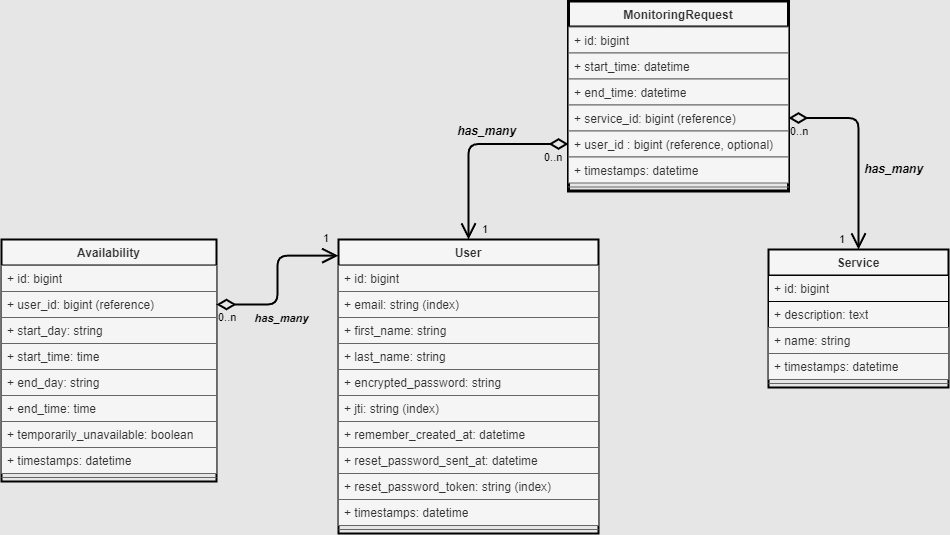

The diagram above was exported from draw.io. Its source (the exported page's mxGraphModel, read from the mxfile embedded in the PNG):
<mxGraphModel dx="2452" dy="551" grid="0" gridSize="10" guides="1" tooltips="1" connect="1" arrows="1" fold="1" page="0" pageScale="1" pageWidth="827" pageHeight="1169" background="#E6E6E6" math="0" shadow="0">
  <root>
    <mxCell id="WIyWlLk6GJQsqaUBKTNV-0" />
    <mxCell id="WIyWlLk6GJQsqaUBKTNV-1" parent="WIyWlLk6GJQsqaUBKTNV-0" />
    <mxCell id="O0vDC-ItqXNGqY01IUgu-0" value="Service" style="swimlane;fontStyle=1;align=center;verticalAlign=top;childLayout=stackLayout;horizontal=1;startSize=26;horizontalStack=0;resizeParent=1;resizeLast=0;collapsible=1;marginBottom=0;rounded=0;shadow=0;strokeWidth=2;fillColor=#f5f5f5;fontColor=#333333;strokeColor=#000000;" parent="WIyWlLk6GJQsqaUBKTNV-1" vertex="1">
      <mxGeometry x="-290" y="310" width="180" height="138" as="geometry">
        <mxRectangle x="340" y="380" width="170" height="26" as="alternateBounds" />
      </mxGeometry>
    </mxCell>
    <mxCell id="O0vDC-ItqXNGqY01IUgu-4" value="+ id&lt;span style=&quot;background-color: initial;&quot;&gt;: bigint&lt;/span&gt;" style="text;strokeColor=#000000;fillColor=#f5f5f5;align=left;verticalAlign=top;spacingLeft=4;spacingRight=4;overflow=hidden;rotatable=0;points=[[0,0.5],[1,0.5]];portConstraint=eastwest;whiteSpace=wrap;html=1;rounded=0;fontColor=#333333;" parent="O0vDC-ItqXNGqY01IUgu-0" vertex="1">
      <mxGeometry y="26" width="180" height="26" as="geometry" />
    </mxCell>
    <mxCell id="O0vDC-ItqXNGqY01IUgu-5" value="+ description: text" style="text;strokeColor=#000000;fillColor=#f5f5f5;align=left;verticalAlign=top;spacingLeft=4;spacingRight=4;overflow=hidden;rotatable=0;points=[[0,0.5],[1,0.5]];portConstraint=eastwest;whiteSpace=wrap;html=1;rounded=0;fontColor=#333333;" parent="O0vDC-ItqXNGqY01IUgu-0" vertex="1">
      <mxGeometry y="52" width="180" height="26" as="geometry" />
    </mxCell>
    <mxCell id="O0vDC-ItqXNGqY01IUgu-6" value="+ name: string" style="text;strokeColor=#666666;fillColor=#f5f5f5;align=left;verticalAlign=top;spacingLeft=4;spacingRight=4;overflow=hidden;rotatable=0;points=[[0,0.5],[1,0.5]];portConstraint=eastwest;whiteSpace=wrap;html=1;rounded=0;fontColor=#333333;" parent="O0vDC-ItqXNGqY01IUgu-0" vertex="1">
      <mxGeometry y="78" width="180" height="26" as="geometry" />
    </mxCell>
    <mxCell id="O0vDC-ItqXNGqY01IUgu-7" value="+ timestamps: datetime" style="text;strokeColor=#666666;fillColor=#f5f5f5;align=left;verticalAlign=top;spacingLeft=4;spacingRight=4;overflow=hidden;rotatable=0;points=[[0,0.5],[1,0.5]];portConstraint=eastwest;whiteSpace=wrap;html=1;rounded=0;fontColor=#333333;" parent="O0vDC-ItqXNGqY01IUgu-0" vertex="1">
      <mxGeometry y="104" width="180" height="26" as="geometry" />
    </mxCell>
    <mxCell id="O0vDC-ItqXNGqY01IUgu-2" value="" style="line;html=1;strokeWidth=1;align=left;verticalAlign=middle;spacingTop=-1;spacingLeft=3;spacingRight=3;rotatable=0;labelPosition=right;points=[];portConstraint=eastwest;rounded=0;fillColor=#f5f5f5;fontColor=#333333;strokeColor=#666666;" parent="O0vDC-ItqXNGqY01IUgu-0" vertex="1">
      <mxGeometry y="130" width="180" height="8" as="geometry" />
    </mxCell>
    <mxCell id="O0vDC-ItqXNGqY01IUgu-11" value="MonitoringRequest" style="swimlane;fontStyle=1;align=center;verticalAlign=top;childLayout=stackLayout;horizontal=1;startSize=26;horizontalStack=0;resizeParent=1;resizeLast=0;collapsible=1;marginBottom=0;rounded=0;shadow=0;strokeWidth=3;fillColor=#f5f5f5;fontColor=#333333;strokeColor=#000000;" parent="WIyWlLk6GJQsqaUBKTNV-1" vertex="1">
      <mxGeometry x="-490" y="61.5" width="220" height="190" as="geometry">
        <mxRectangle x="340" y="380" width="170" height="26" as="alternateBounds" />
      </mxGeometry>
    </mxCell>
    <mxCell id="O0vDC-ItqXNGqY01IUgu-12" value="+ id&lt;span style=&quot;background-color: initial;&quot;&gt;: bigint&lt;/span&gt;" style="text;strokeColor=#666666;fillColor=#f5f5f5;align=left;verticalAlign=top;spacingLeft=4;spacingRight=4;overflow=hidden;rotatable=0;points=[[0,0.5],[1,0.5]];portConstraint=eastwest;whiteSpace=wrap;html=1;rounded=0;fontColor=#333333;" parent="O0vDC-ItqXNGqY01IUgu-11" vertex="1">
      <mxGeometry y="26" width="220" height="26" as="geometry" />
    </mxCell>
    <mxCell id="O0vDC-ItqXNGqY01IUgu-13" value="+ start_time: datetime" style="text;strokeColor=#666666;fillColor=#f5f5f5;align=left;verticalAlign=top;spacingLeft=4;spacingRight=4;overflow=hidden;rotatable=0;points=[[0,0.5],[1,0.5]];portConstraint=eastwest;whiteSpace=wrap;html=1;rounded=0;fontColor=#333333;" parent="O0vDC-ItqXNGqY01IUgu-11" vertex="1">
      <mxGeometry y="52" width="220" height="26" as="geometry" />
    </mxCell>
    <mxCell id="O0vDC-ItqXNGqY01IUgu-18" value="+ end_time: datetime" style="text;strokeColor=#666666;fillColor=#f5f5f5;align=left;verticalAlign=top;spacingLeft=4;spacingRight=4;overflow=hidden;rotatable=0;points=[[0,0.5],[1,0.5]];portConstraint=eastwest;whiteSpace=wrap;html=1;rounded=0;fontColor=#333333;" parent="O0vDC-ItqXNGqY01IUgu-11" vertex="1">
      <mxGeometry y="78" width="220" height="26" as="geometry" />
    </mxCell>
    <mxCell id="O0vDC-ItqXNGqY01IUgu-19" value="+ service_id: bigint (reference)" style="text;strokeColor=#666666;fillColor=#f5f5f5;align=left;verticalAlign=top;spacingLeft=4;spacingRight=4;overflow=hidden;rotatable=0;points=[[0,0.5],[1,0.5]];portConstraint=eastwest;whiteSpace=wrap;html=1;rounded=0;fontColor=#333333;" parent="O0vDC-ItqXNGqY01IUgu-11" vertex="1">
      <mxGeometry y="104" width="220" height="26" as="geometry" />
    </mxCell>
    <mxCell id="O0vDC-ItqXNGqY01IUgu-20" value="+ user_id : bigint (reference, optional)" style="text;strokeColor=#666666;fillColor=#f5f5f5;align=left;verticalAlign=top;spacingLeft=4;spacingRight=4;overflow=hidden;rotatable=0;points=[[0,0.5],[1,0.5]];portConstraint=eastwest;whiteSpace=wrap;html=1;rounded=0;fontColor=#333333;" parent="O0vDC-ItqXNGqY01IUgu-11" vertex="1">
      <mxGeometry y="130" width="220" height="26" as="geometry" />
    </mxCell>
    <mxCell id="O0vDC-ItqXNGqY01IUgu-15" value="+ timestamps: datetime" style="text;strokeColor=#666666;fillColor=#f5f5f5;align=left;verticalAlign=top;spacingLeft=4;spacingRight=4;overflow=hidden;rotatable=0;points=[[0,0.5],[1,0.5]];portConstraint=eastwest;whiteSpace=wrap;html=1;rounded=0;fontColor=#333333;" parent="O0vDC-ItqXNGqY01IUgu-11" vertex="1">
      <mxGeometry y="156" width="220" height="26" as="geometry" />
    </mxCell>
    <mxCell id="O0vDC-ItqXNGqY01IUgu-16" value="" style="line;html=1;strokeWidth=1;align=left;verticalAlign=middle;spacingTop=-1;spacingLeft=3;spacingRight=3;rotatable=0;labelPosition=right;points=[];portConstraint=eastwest;rounded=0;fillColor=#f5f5f5;fontColor=#333333;strokeColor=#666666;" parent="O0vDC-ItqXNGqY01IUgu-11" vertex="1">
      <mxGeometry y="182" width="220" height="8" as="geometry" />
    </mxCell>
    <mxCell id="O0vDC-ItqXNGqY01IUgu-21" value="has_many" style="endArrow=open;html=1;endSize=12;startArrow=diamondThin;startSize=14;startFill=0;edgeStyle=orthogonalEdgeStyle;rounded=1;fontSize=12;curved=0;exitX=1;exitY=0.5;exitDx=0;exitDy=0;entryX=0.5;entryY=0;entryDx=0;entryDy=0;strokeWidth=2;fontStyle=3;labelBackgroundColor=none;" parent="WIyWlLk6GJQsqaUBKTNV-1" source="O0vDC-ItqXNGqY01IUgu-19" target="O0vDC-ItqXNGqY01IUgu-0" edge="1">
      <mxGeometry x="0.196" y="35" relative="1" as="geometry">
        <mxPoint x="-320" y="180" as="sourcePoint" />
        <mxPoint x="-160" y="180" as="targetPoint" />
        <mxPoint y="1" as="offset" />
      </mxGeometry>
    </mxCell>
    <mxCell id="O0vDC-ItqXNGqY01IUgu-22" value="0..n" style="edgeLabel;resizable=0;html=1;align=left;verticalAlign=top;rounded=0;labelBackgroundColor=none;" parent="O0vDC-ItqXNGqY01IUgu-21" connectable="0" vertex="1">
      <mxGeometry x="-1" relative="1" as="geometry" />
    </mxCell>
    <mxCell id="O0vDC-ItqXNGqY01IUgu-23" value="1" style="edgeLabel;resizable=0;html=1;align=right;verticalAlign=top;rounded=0;labelBackgroundColor=none;" parent="O0vDC-ItqXNGqY01IUgu-21" connectable="0" vertex="1">
      <mxGeometry x="1" relative="1" as="geometry">
        <mxPoint x="-13" y="-23" as="offset" />
      </mxGeometry>
    </mxCell>
    <mxCell id="O0vDC-ItqXNGqY01IUgu-24" value="User" style="swimlane;fontStyle=1;align=center;verticalAlign=top;childLayout=stackLayout;horizontal=1;startSize=26;horizontalStack=0;resizeParent=1;resizeLast=0;collapsible=1;marginBottom=0;rounded=0;shadow=0;strokeWidth=2;fillColor=#f5f5f5;fontColor=#333333;strokeColor=#000000;" parent="WIyWlLk6GJQsqaUBKTNV-1" vertex="1">
      <mxGeometry x="-720" y="300" width="260" height="294" as="geometry">
        <mxRectangle x="340" y="380" width="170" height="26" as="alternateBounds" />
      </mxGeometry>
    </mxCell>
    <mxCell id="O0vDC-ItqXNGqY01IUgu-25" value="+ id&lt;span style=&quot;background-color: initial;&quot;&gt;: bigint&lt;/span&gt;" style="text;strokeColor=#666666;fillColor=#f5f5f5;align=left;verticalAlign=top;spacingLeft=4;spacingRight=4;overflow=hidden;rotatable=0;points=[[0,0.5],[1,0.5]];portConstraint=eastwest;whiteSpace=wrap;html=1;rounded=0;fontColor=#333333;" parent="O0vDC-ItqXNGqY01IUgu-24" vertex="1">
      <mxGeometry y="26" width="260" height="26" as="geometry" />
    </mxCell>
    <mxCell id="O0vDC-ItqXNGqY01IUgu-26" value="+ email: string (index)" style="text;strokeColor=#666666;fillColor=#f5f5f5;align=left;verticalAlign=top;spacingLeft=4;spacingRight=4;overflow=hidden;rotatable=0;points=[[0,0.5],[1,0.5]];portConstraint=eastwest;whiteSpace=wrap;html=1;rounded=0;fontColor=#333333;" parent="O0vDC-ItqXNGqY01IUgu-24" vertex="1">
      <mxGeometry y="52" width="260" height="26" as="geometry" />
    </mxCell>
    <mxCell id="O0vDC-ItqXNGqY01IUgu-27" value="+ first_name: string" style="text;strokeColor=#666666;fillColor=#f5f5f5;align=left;verticalAlign=top;spacingLeft=4;spacingRight=4;overflow=hidden;rotatable=0;points=[[0,0.5],[1,0.5]];portConstraint=eastwest;whiteSpace=wrap;html=1;rounded=0;fontColor=#333333;" parent="O0vDC-ItqXNGqY01IUgu-24" vertex="1">
      <mxGeometry y="78" width="260" height="26" as="geometry" />
    </mxCell>
    <mxCell id="O0vDC-ItqXNGqY01IUgu-30" value="+ last_name: string" style="text;strokeColor=#666666;fillColor=#f5f5f5;align=left;verticalAlign=top;spacingLeft=4;spacingRight=4;overflow=hidden;rotatable=0;points=[[0,0.5],[1,0.5]];portConstraint=eastwest;whiteSpace=wrap;html=1;rounded=0;fontColor=#333333;" parent="O0vDC-ItqXNGqY01IUgu-24" vertex="1">
      <mxGeometry y="104" width="260" height="26" as="geometry" />
    </mxCell>
    <mxCell id="O0vDC-ItqXNGqY01IUgu-31" value="+ encrypted_password: string" style="text;strokeColor=#666666;fillColor=#f5f5f5;align=left;verticalAlign=top;spacingLeft=4;spacingRight=4;overflow=hidden;rotatable=0;points=[[0,0.5],[1,0.5]];portConstraint=eastwest;whiteSpace=wrap;html=1;rounded=0;fontColor=#333333;" parent="O0vDC-ItqXNGqY01IUgu-24" vertex="1">
      <mxGeometry y="130" width="260" height="26" as="geometry" />
    </mxCell>
    <mxCell id="O0vDC-ItqXNGqY01IUgu-32" value="+ jti: string (index)" style="text;strokeColor=#666666;fillColor=#f5f5f5;align=left;verticalAlign=top;spacingLeft=4;spacingRight=4;overflow=hidden;rotatable=0;points=[[0,0.5],[1,0.5]];portConstraint=eastwest;whiteSpace=wrap;html=1;rounded=0;fontColor=#333333;" parent="O0vDC-ItqXNGqY01IUgu-24" vertex="1">
      <mxGeometry y="156" width="260" height="26" as="geometry" />
    </mxCell>
    <mxCell id="O0vDC-ItqXNGqY01IUgu-33" value="+ remember_created_at: datetime" style="text;strokeColor=#666666;fillColor=#f5f5f5;align=left;verticalAlign=top;spacingLeft=4;spacingRight=4;overflow=hidden;rotatable=0;points=[[0,0.5],[1,0.5]];portConstraint=eastwest;whiteSpace=wrap;html=1;rounded=0;fontColor=#333333;" parent="O0vDC-ItqXNGqY01IUgu-24" vertex="1">
      <mxGeometry y="182" width="260" height="26" as="geometry" />
    </mxCell>
    <mxCell id="O0vDC-ItqXNGqY01IUgu-34" value="+ reset_password_sent_at: datetime" style="text;strokeColor=#666666;fillColor=#f5f5f5;align=left;verticalAlign=top;spacingLeft=4;spacingRight=4;overflow=hidden;rotatable=0;points=[[0,0.5],[1,0.5]];portConstraint=eastwest;whiteSpace=wrap;html=1;rounded=0;fontColor=#333333;" parent="O0vDC-ItqXNGqY01IUgu-24" vertex="1">
      <mxGeometry y="208" width="260" height="26" as="geometry" />
    </mxCell>
    <mxCell id="O0vDC-ItqXNGqY01IUgu-35" value="+ reset_password_token: string (index)" style="text;strokeColor=#666666;fillColor=#f5f5f5;align=left;verticalAlign=top;spacingLeft=4;spacingRight=4;overflow=hidden;rotatable=0;points=[[0,0.5],[1,0.5]];portConstraint=eastwest;whiteSpace=wrap;html=1;rounded=0;fontColor=#333333;" parent="O0vDC-ItqXNGqY01IUgu-24" vertex="1">
      <mxGeometry y="234" width="260" height="26" as="geometry" />
    </mxCell>
    <mxCell id="O0vDC-ItqXNGqY01IUgu-28" value="+ timestamps: datetime" style="text;strokeColor=#666666;fillColor=#f5f5f5;align=left;verticalAlign=top;spacingLeft=4;spacingRight=4;overflow=hidden;rotatable=0;points=[[0,0.5],[1,0.5]];portConstraint=eastwest;whiteSpace=wrap;html=1;rounded=0;fontColor=#333333;" parent="O0vDC-ItqXNGqY01IUgu-24" vertex="1">
      <mxGeometry y="260" width="260" height="26" as="geometry" />
    </mxCell>
    <mxCell id="O0vDC-ItqXNGqY01IUgu-29" value="" style="line;html=1;strokeWidth=1;align=left;verticalAlign=middle;spacingTop=-1;spacingLeft=3;spacingRight=3;rotatable=0;labelPosition=right;points=[];portConstraint=eastwest;rounded=0;fillColor=#f5f5f5;fontColor=#333333;strokeColor=#666666;" parent="O0vDC-ItqXNGqY01IUgu-24" vertex="1">
      <mxGeometry y="286" width="260" height="8" as="geometry" />
    </mxCell>
    <mxCell id="O0vDC-ItqXNGqY01IUgu-36" value="has_many" style="endArrow=open;html=1;endSize=12;startArrow=diamondThin;startSize=14;startFill=0;edgeStyle=orthogonalEdgeStyle;rounded=1;fontSize=12;curved=0;exitX=0;exitY=0.5;exitDx=0;exitDy=0;entryX=0.5;entryY=0;entryDx=0;entryDy=0;strokeWidth=2;fontStyle=3;labelBackgroundColor=none;" parent="WIyWlLk6GJQsqaUBKTNV-1" source="O0vDC-ItqXNGqY01IUgu-20" target="O0vDC-ItqXNGqY01IUgu-24" edge="1">
      <mxGeometry x="-0.1611" y="-13" relative="1" as="geometry">
        <mxPoint x="-340" y="340" as="sourcePoint" />
        <mxPoint x="-640" y="140" as="targetPoint" />
        <mxPoint as="offset" />
      </mxGeometry>
    </mxCell>
    <mxCell id="O0vDC-ItqXNGqY01IUgu-37" value="0..n" style="edgeLabel;resizable=0;html=1;align=left;verticalAlign=top;rounded=0;labelBackgroundColor=none;" parent="O0vDC-ItqXNGqY01IUgu-36" connectable="0" vertex="1">
      <mxGeometry x="-1" relative="1" as="geometry">
        <mxPoint x="-26" as="offset" />
      </mxGeometry>
    </mxCell>
    <mxCell id="O0vDC-ItqXNGqY01IUgu-38" value="1" style="edgeLabel;resizable=0;html=1;align=right;verticalAlign=top;rounded=0;labelBackgroundColor=none;" parent="O0vDC-ItqXNGqY01IUgu-36" connectable="0" vertex="1">
      <mxGeometry x="1" relative="1" as="geometry">
        <mxPoint x="20" y="-23" as="offset" />
      </mxGeometry>
    </mxCell>
    <mxCell id="O0vDC-ItqXNGqY01IUgu-39" value="Availability" style="swimlane;fontStyle=1;align=center;verticalAlign=top;childLayout=stackLayout;horizontal=1;startSize=26;horizontalStack=0;resizeParent=1;resizeLast=0;collapsible=1;marginBottom=0;rounded=0;shadow=0;strokeWidth=2;fillColor=#f5f5f5;strokeColor=#000000;fontColor=#333333;fillStyle=solid;" parent="WIyWlLk6GJQsqaUBKTNV-1" vertex="1">
      <mxGeometry x="-1057" y="300" width="215" height="242" as="geometry">
        <mxRectangle x="340" y="380" width="170" height="26" as="alternateBounds" />
      </mxGeometry>
    </mxCell>
    <mxCell id="O0vDC-ItqXNGqY01IUgu-40" value="+ id&lt;span style=&quot;background-color: initial;&quot;&gt;: bigint&lt;/span&gt;" style="text;strokeColor=#666666;fillColor=#f5f5f5;align=left;verticalAlign=top;spacingLeft=4;spacingRight=4;overflow=hidden;rotatable=0;points=[[0,0.5],[1,0.5]];portConstraint=eastwest;whiteSpace=wrap;html=1;rounded=0;fontColor=#333333;" parent="O0vDC-ItqXNGqY01IUgu-39" vertex="1">
      <mxGeometry y="26" width="215" height="26" as="geometry" />
    </mxCell>
    <mxCell id="O0vDC-ItqXNGqY01IUgu-48" value="+ user_id: bigint (reference)" style="text;strokeColor=#666666;fillColor=#f5f5f5;align=left;verticalAlign=top;spacingLeft=4;spacingRight=4;overflow=hidden;rotatable=0;points=[[0,0.5],[1,0.5]];portConstraint=eastwest;whiteSpace=wrap;html=1;rounded=0;fontColor=#333333;" parent="O0vDC-ItqXNGqY01IUgu-39" vertex="1">
      <mxGeometry y="52" width="215" height="26" as="geometry" />
    </mxCell>
    <mxCell id="O0vDC-ItqXNGqY01IUgu-41" value="+ start_day: string" style="text;strokeColor=#666666;fillColor=#f5f5f5;align=left;verticalAlign=top;spacingLeft=4;spacingRight=4;overflow=hidden;rotatable=0;points=[[0,0.5],[1,0.5]];portConstraint=eastwest;whiteSpace=wrap;html=1;rounded=0;fontColor=#333333;" parent="O0vDC-ItqXNGqY01IUgu-39" vertex="1">
      <mxGeometry y="78" width="215" height="26" as="geometry" />
    </mxCell>
    <mxCell id="O0vDC-ItqXNGqY01IUgu-42" value="+ start_time: time" style="text;strokeColor=#666666;fillColor=#f5f5f5;align=left;verticalAlign=top;spacingLeft=4;spacingRight=4;overflow=hidden;rotatable=0;points=[[0,0.5],[1,0.5]];portConstraint=eastwest;whiteSpace=wrap;html=1;rounded=0;fontColor=#333333;" parent="O0vDC-ItqXNGqY01IUgu-39" vertex="1">
      <mxGeometry y="104" width="215" height="26" as="geometry" />
    </mxCell>
    <mxCell id="O0vDC-ItqXNGqY01IUgu-45" value="+ end_day: string" style="text;strokeColor=#666666;fillColor=#f5f5f5;align=left;verticalAlign=top;spacingLeft=4;spacingRight=4;overflow=hidden;rotatable=0;points=[[0,0.5],[1,0.5]];portConstraint=eastwest;whiteSpace=wrap;html=1;rounded=0;fontColor=#333333;" parent="O0vDC-ItqXNGqY01IUgu-39" vertex="1">
      <mxGeometry y="130" width="215" height="26" as="geometry" />
    </mxCell>
    <mxCell id="O0vDC-ItqXNGqY01IUgu-46" value="+ end_time: time" style="text;strokeColor=#666666;fillColor=#f5f5f5;align=left;verticalAlign=top;spacingLeft=4;spacingRight=4;overflow=hidden;rotatable=0;points=[[0,0.5],[1,0.5]];portConstraint=eastwest;whiteSpace=wrap;html=1;rounded=0;fontColor=#333333;" parent="O0vDC-ItqXNGqY01IUgu-39" vertex="1">
      <mxGeometry y="156" width="215" height="26" as="geometry" />
    </mxCell>
    <mxCell id="O0vDC-ItqXNGqY01IUgu-47" value="+&amp;nbsp;temporarily_unavailable: boolean" style="text;strokeColor=#666666;fillColor=#f5f5f5;align=left;verticalAlign=top;spacingLeft=4;spacingRight=4;overflow=hidden;rotatable=0;points=[[0,0.5],[1,0.5]];portConstraint=eastwest;whiteSpace=wrap;html=1;rounded=0;fontColor=#333333;" parent="O0vDC-ItqXNGqY01IUgu-39" vertex="1">
      <mxGeometry y="182" width="215" height="26" as="geometry" />
    </mxCell>
    <mxCell id="O0vDC-ItqXNGqY01IUgu-43" value="+ timestamps: datetime" style="text;strokeColor=#666666;fillColor=#f5f5f5;align=left;verticalAlign=top;spacingLeft=4;spacingRight=4;overflow=hidden;rotatable=0;points=[[0,0.5],[1,0.5]];portConstraint=eastwest;whiteSpace=wrap;html=1;rounded=0;fontColor=#333333;" parent="O0vDC-ItqXNGqY01IUgu-39" vertex="1">
      <mxGeometry y="208" width="215" height="26" as="geometry" />
    </mxCell>
    <mxCell id="O0vDC-ItqXNGqY01IUgu-44" value="" style="line;html=1;strokeWidth=1;align=left;verticalAlign=middle;spacingTop=-1;spacingLeft=3;spacingRight=3;rotatable=0;labelPosition=right;points=[];portConstraint=eastwest;rounded=0;fillColor=#f5f5f5;fontColor=#333333;strokeColor=#666666;" parent="O0vDC-ItqXNGqY01IUgu-39" vertex="1">
      <mxGeometry y="234" width="215" height="8" as="geometry" />
    </mxCell>
    <mxCell id="O0vDC-ItqXNGqY01IUgu-50" value="has_many" style="endArrow=open;html=1;endSize=12;startArrow=diamondThin;startSize=14;startFill=0;edgeStyle=orthogonalEdgeStyle;rounded=1;exitX=1;exitY=0.5;exitDx=0;exitDy=0;entryX=-0.001;entryY=0.055;entryDx=0;entryDy=0;entryPerimeter=0;strokeWidth=2;curved=0;fontStyle=3;labelBackgroundColor=none;" parent="WIyWlLk6GJQsqaUBKTNV-1" source="O0vDC-ItqXNGqY01IUgu-48" target="O0vDC-ItqXNGqY01IUgu-24" edge="1">
      <mxGeometry x="-0.2847" y="-15" relative="1" as="geometry">
        <mxPoint x="-910" y="360" as="sourcePoint" />
        <mxPoint x="-750" y="360" as="targetPoint" />
        <mxPoint x="-11" y="14" as="offset" />
      </mxGeometry>
    </mxCell>
    <mxCell id="O0vDC-ItqXNGqY01IUgu-51" value="0..n" style="edgeLabel;resizable=0;html=1;align=left;verticalAlign=top;labelBackgroundColor=none;" parent="O0vDC-ItqXNGqY01IUgu-50" connectable="0" vertex="1">
      <mxGeometry x="-1" relative="1" as="geometry" />
    </mxCell>
    <mxCell id="O0vDC-ItqXNGqY01IUgu-52" value="1" style="edgeLabel;resizable=0;html=1;align=right;verticalAlign=top;labelBackgroundColor=none;" parent="O0vDC-ItqXNGqY01IUgu-50" connectable="0" vertex="1">
      <mxGeometry x="1" relative="1" as="geometry">
        <mxPoint x="-9" y="-30" as="offset" />
      </mxGeometry>
    </mxCell>
  </root>
</mxGraphModel>